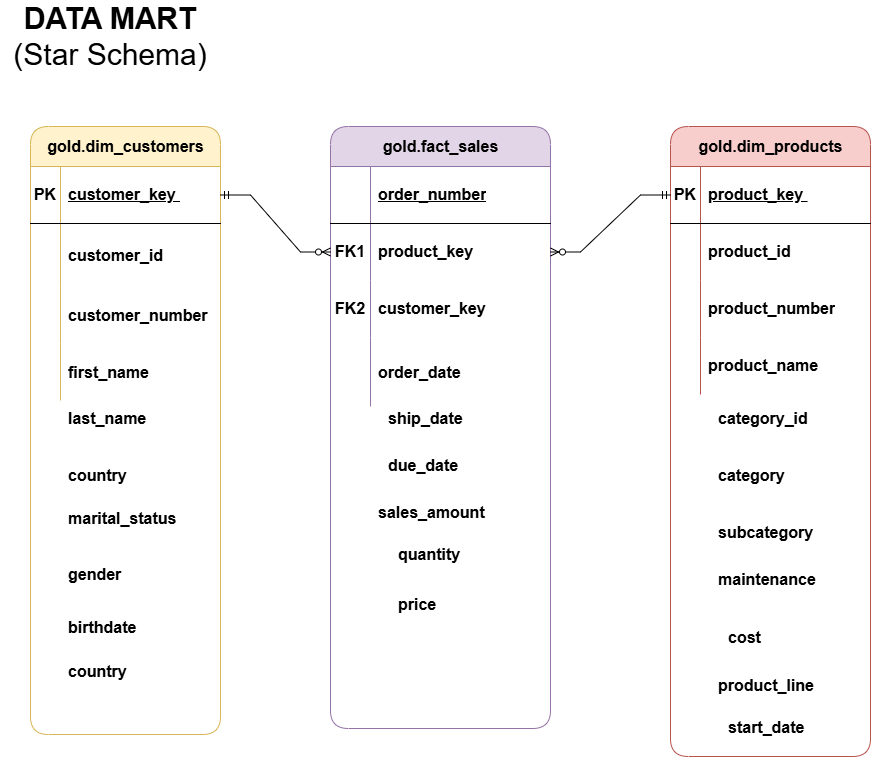

The diagram above was exported from draw.io. Its source (the exported page's mxGraphModel, read from the mxfile embedded in the PNG):
<mxGraphModel dx="1344" dy="3132" grid="1" gridSize="10" guides="1" tooltips="1" connect="1" arrows="1" fold="1" page="1" pageScale="1" pageWidth="1654" pageHeight="2336" math="0" shadow="0">
  <root>
    <mxCell id="0" />
    <mxCell id="1" parent="0" />
    <mxCell id="4NqKUeNgyeinn48iT4a2-11" parent="1" style="shape=table;startSize=40;container=1;collapsible=1;childLayout=tableLayout;fixedRows=1;rowLines=0;fontStyle=1;align=center;resizeLast=1;html=1;rounded=1;fillColor=#fff2cc;strokeColor=#d6b656;fontSize=16;" value="gold.dim_customers" vertex="1">
      <mxGeometry height="608" width="190" x="30" y="110" as="geometry" />
    </mxCell>
    <mxCell id="4NqKUeNgyeinn48iT4a2-12" parent="4NqKUeNgyeinn48iT4a2-11" style="shape=tableRow;horizontal=0;startSize=0;swimlaneHead=0;swimlaneBody=0;fillColor=none;collapsible=0;dropTarget=0;points=[[0,0.5],[1,0.5]];portConstraint=eastwest;top=0;left=0;right=0;bottom=1;fontSize=16;" value="" vertex="1">
      <mxGeometry height="57" width="190" y="40" as="geometry" />
    </mxCell>
    <mxCell id="4NqKUeNgyeinn48iT4a2-13" parent="4NqKUeNgyeinn48iT4a2-12" style="shape=partialRectangle;connectable=0;fillColor=none;top=0;left=0;bottom=0;right=0;fontStyle=1;overflow=hidden;whiteSpace=wrap;html=1;fontSize=16;" value="PK" vertex="1">
      <mxGeometry height="57" width="30" as="geometry">
        <mxRectangle height="57" width="30" as="alternateBounds" />
      </mxGeometry>
    </mxCell>
    <mxCell id="4NqKUeNgyeinn48iT4a2-14" parent="4NqKUeNgyeinn48iT4a2-12" style="shape=partialRectangle;connectable=0;fillColor=none;top=0;left=0;bottom=0;right=0;align=left;spacingLeft=6;fontStyle=5;overflow=hidden;whiteSpace=wrap;html=1;fontSize=16;" value="customer_key&amp;nbsp;" vertex="1">
      <mxGeometry height="57" width="160" x="30" as="geometry">
        <mxRectangle height="57" width="160" as="alternateBounds" />
      </mxGeometry>
    </mxCell>
    <mxCell id="4NqKUeNgyeinn48iT4a2-15" parent="4NqKUeNgyeinn48iT4a2-11" style="shape=tableRow;horizontal=0;startSize=0;swimlaneHead=0;swimlaneBody=0;fillColor=none;collapsible=0;dropTarget=0;points=[[0,0.5],[1,0.5]];portConstraint=eastwest;top=0;left=0;right=0;bottom=0;fontSize=16;fontStyle=1" value="" vertex="1">
      <mxGeometry height="63" width="190" y="97" as="geometry" />
    </mxCell>
    <mxCell id="4NqKUeNgyeinn48iT4a2-16" parent="4NqKUeNgyeinn48iT4a2-15" style="shape=partialRectangle;connectable=0;fillColor=none;top=0;left=0;bottom=0;right=0;editable=1;overflow=hidden;whiteSpace=wrap;html=1;fontSize=16;fontStyle=1" value="" vertex="1">
      <mxGeometry height="63" width="30" as="geometry">
        <mxRectangle height="63" width="30" as="alternateBounds" />
      </mxGeometry>
    </mxCell>
    <mxCell id="4NqKUeNgyeinn48iT4a2-17" parent="4NqKUeNgyeinn48iT4a2-15" style="shape=partialRectangle;connectable=0;fillColor=none;top=0;left=0;bottom=0;right=0;align=left;spacingLeft=6;overflow=hidden;whiteSpace=wrap;html=1;fontSize=16;fontStyle=1" value="customer_id" vertex="1">
      <mxGeometry height="63" width="160" x="30" as="geometry">
        <mxRectangle height="63" width="160" as="alternateBounds" />
      </mxGeometry>
    </mxCell>
    <mxCell id="4NqKUeNgyeinn48iT4a2-18" parent="4NqKUeNgyeinn48iT4a2-11" style="shape=tableRow;horizontal=0;startSize=0;swimlaneHead=0;swimlaneBody=0;fillColor=none;collapsible=0;dropTarget=0;points=[[0,0.5],[1,0.5]];portConstraint=eastwest;top=0;left=0;right=0;bottom=0;fontSize=16;fontStyle=1" value="" vertex="1">
      <mxGeometry height="57" width="190" y="160" as="geometry" />
    </mxCell>
    <mxCell id="4NqKUeNgyeinn48iT4a2-19" parent="4NqKUeNgyeinn48iT4a2-18" style="shape=partialRectangle;connectable=0;fillColor=none;top=0;left=0;bottom=0;right=0;editable=1;overflow=hidden;whiteSpace=wrap;html=1;fontSize=16;fontStyle=1" value="" vertex="1">
      <mxGeometry height="57" width="30" as="geometry">
        <mxRectangle height="57" width="30" as="alternateBounds" />
      </mxGeometry>
    </mxCell>
    <mxCell id="4NqKUeNgyeinn48iT4a2-20" parent="4NqKUeNgyeinn48iT4a2-18" style="shape=partialRectangle;connectable=0;fillColor=none;top=0;left=0;bottom=0;right=0;align=left;spacingLeft=6;overflow=hidden;whiteSpace=wrap;html=1;fontSize=16;fontStyle=1" value="customer_number" vertex="1">
      <mxGeometry height="57" width="160" x="30" as="geometry">
        <mxRectangle height="57" width="160" as="alternateBounds" />
      </mxGeometry>
    </mxCell>
    <mxCell id="4NqKUeNgyeinn48iT4a2-21" parent="4NqKUeNgyeinn48iT4a2-11" style="shape=tableRow;horizontal=0;startSize=0;swimlaneHead=0;swimlaneBody=0;fillColor=none;collapsible=0;dropTarget=0;points=[[0,0.5],[1,0.5]];portConstraint=eastwest;top=0;left=0;right=0;bottom=0;fontSize=16;fontStyle=1" value="" vertex="1">
      <mxGeometry height="57" width="190" y="217" as="geometry" />
    </mxCell>
    <mxCell id="4NqKUeNgyeinn48iT4a2-22" parent="4NqKUeNgyeinn48iT4a2-21" style="shape=partialRectangle;connectable=0;fillColor=none;top=0;left=0;bottom=0;right=0;editable=1;overflow=hidden;whiteSpace=wrap;html=1;fontSize=16;fontStyle=1" value="" vertex="1">
      <mxGeometry height="57" width="30" as="geometry">
        <mxRectangle height="57" width="30" as="alternateBounds" />
      </mxGeometry>
    </mxCell>
    <mxCell id="4NqKUeNgyeinn48iT4a2-23" parent="4NqKUeNgyeinn48iT4a2-21" style="shape=partialRectangle;connectable=0;fillColor=none;top=0;left=0;bottom=0;right=0;align=left;spacingLeft=6;overflow=hidden;whiteSpace=wrap;html=1;fontSize=16;fontStyle=1" value="first_name&amp;nbsp;" vertex="1">
      <mxGeometry height="57" width="160" x="30" as="geometry">
        <mxRectangle height="57" width="160" as="alternateBounds" />
      </mxGeometry>
    </mxCell>
    <mxCell id="4NqKUeNgyeinn48iT4a2-24" parent="1" style="text;html=1;whiteSpace=wrap;strokeColor=none;fillColor=none;align=center;verticalAlign=middle;rounded=0;" value="&lt;font style=&quot;font-size: 30px;&quot;&gt;&lt;b&gt;DATA MART&lt;/b&gt; (Star Schema)&lt;/font&gt;" vertex="1">
      <mxGeometry height="60" width="220" y="-10" as="geometry" />
    </mxCell>
    <mxCell id="4NqKUeNgyeinn48iT4a2-25" parent="1" style="shape=table;startSize=40;container=1;collapsible=1;childLayout=tableLayout;fixedRows=1;rowLines=0;fontStyle=1;align=center;resizeLast=1;html=1;rounded=1;fillColor=#f8cecc;strokeColor=#b85450;fontSize=16;" value="gold.dim_products" vertex="1">
      <mxGeometry height="630" width="200" x="670" y="110" as="geometry" />
    </mxCell>
    <mxCell id="4NqKUeNgyeinn48iT4a2-26" parent="4NqKUeNgyeinn48iT4a2-25" style="shape=tableRow;horizontal=0;startSize=0;swimlaneHead=0;swimlaneBody=0;fillColor=none;collapsible=0;dropTarget=0;points=[[0,0.5],[1,0.5]];portConstraint=eastwest;top=0;left=0;right=0;bottom=1;fontSize=16;" value="" vertex="1">
      <mxGeometry height="57" width="200" y="40" as="geometry" />
    </mxCell>
    <mxCell id="4NqKUeNgyeinn48iT4a2-27" parent="4NqKUeNgyeinn48iT4a2-26" style="shape=partialRectangle;connectable=0;fillColor=none;top=0;left=0;bottom=0;right=0;fontStyle=1;overflow=hidden;whiteSpace=wrap;html=1;fontSize=16;" value="PK" vertex="1">
      <mxGeometry height="57" width="30" as="geometry">
        <mxRectangle height="57" width="30" as="alternateBounds" />
      </mxGeometry>
    </mxCell>
    <mxCell id="4NqKUeNgyeinn48iT4a2-28" parent="4NqKUeNgyeinn48iT4a2-26" style="shape=partialRectangle;connectable=0;fillColor=none;top=0;left=0;bottom=0;right=0;align=left;spacingLeft=6;fontStyle=5;overflow=hidden;whiteSpace=wrap;html=1;fontSize=16;" value="product_key&amp;nbsp;" vertex="1">
      <mxGeometry height="57" width="170" x="30" as="geometry">
        <mxRectangle height="57" width="170" as="alternateBounds" />
      </mxGeometry>
    </mxCell>
    <mxCell id="4NqKUeNgyeinn48iT4a2-29" parent="4NqKUeNgyeinn48iT4a2-25" style="shape=tableRow;horizontal=0;startSize=0;swimlaneHead=0;swimlaneBody=0;fillColor=none;collapsible=0;dropTarget=0;points=[[0,0.5],[1,0.5]];portConstraint=eastwest;top=0;left=0;right=0;bottom=0;fontSize=16;fontStyle=1" value="" vertex="1">
      <mxGeometry height="57" width="200" y="97" as="geometry" />
    </mxCell>
    <mxCell id="4NqKUeNgyeinn48iT4a2-30" parent="4NqKUeNgyeinn48iT4a2-29" style="shape=partialRectangle;connectable=0;fillColor=none;top=0;left=0;bottom=0;right=0;editable=1;overflow=hidden;whiteSpace=wrap;html=1;fontSize=16;fontStyle=1" value="" vertex="1">
      <mxGeometry height="57" width="30" as="geometry">
        <mxRectangle height="57" width="30" as="alternateBounds" />
      </mxGeometry>
    </mxCell>
    <mxCell id="4NqKUeNgyeinn48iT4a2-31" parent="4NqKUeNgyeinn48iT4a2-29" style="shape=partialRectangle;connectable=0;fillColor=none;top=0;left=0;bottom=0;right=0;align=left;spacingLeft=6;overflow=hidden;whiteSpace=wrap;html=1;fontSize=16;fontStyle=1" value="product_id" vertex="1">
      <mxGeometry height="57" width="170" x="30" as="geometry">
        <mxRectangle height="57" width="170" as="alternateBounds" />
      </mxGeometry>
    </mxCell>
    <mxCell id="4NqKUeNgyeinn48iT4a2-32" parent="4NqKUeNgyeinn48iT4a2-25" style="shape=tableRow;horizontal=0;startSize=0;swimlaneHead=0;swimlaneBody=0;fillColor=none;collapsible=0;dropTarget=0;points=[[0,0.5],[1,0.5]];portConstraint=eastwest;top=0;left=0;right=0;bottom=0;fontSize=16;fontStyle=1" value="" vertex="1">
      <mxGeometry height="57" width="200" y="154" as="geometry" />
    </mxCell>
    <mxCell id="4NqKUeNgyeinn48iT4a2-33" parent="4NqKUeNgyeinn48iT4a2-32" style="shape=partialRectangle;connectable=0;fillColor=none;top=0;left=0;bottom=0;right=0;editable=1;overflow=hidden;whiteSpace=wrap;html=1;fontSize=16;fontStyle=1" value="" vertex="1">
      <mxGeometry height="57" width="30" as="geometry">
        <mxRectangle height="57" width="30" as="alternateBounds" />
      </mxGeometry>
    </mxCell>
    <mxCell id="4NqKUeNgyeinn48iT4a2-34" parent="4NqKUeNgyeinn48iT4a2-32" style="shape=partialRectangle;connectable=0;fillColor=none;top=0;left=0;bottom=0;right=0;align=left;spacingLeft=6;overflow=hidden;whiteSpace=wrap;html=1;fontSize=16;fontStyle=1" value="product_number" vertex="1">
      <mxGeometry height="57" width="170" x="30" as="geometry">
        <mxRectangle height="57" width="170" as="alternateBounds" />
      </mxGeometry>
    </mxCell>
    <mxCell id="4NqKUeNgyeinn48iT4a2-35" parent="4NqKUeNgyeinn48iT4a2-25" style="shape=tableRow;horizontal=0;startSize=0;swimlaneHead=0;swimlaneBody=0;fillColor=none;collapsible=0;dropTarget=0;points=[[0,0.5],[1,0.5]];portConstraint=eastwest;top=0;left=0;right=0;bottom=0;fontSize=16;fontStyle=1" value="" vertex="1">
      <mxGeometry height="57" width="200" y="211" as="geometry" />
    </mxCell>
    <mxCell id="4NqKUeNgyeinn48iT4a2-36" parent="4NqKUeNgyeinn48iT4a2-35" style="shape=partialRectangle;connectable=0;fillColor=none;top=0;left=0;bottom=0;right=0;editable=1;overflow=hidden;whiteSpace=wrap;html=1;fontSize=16;fontStyle=1" value="" vertex="1">
      <mxGeometry height="57" width="30" as="geometry">
        <mxRectangle height="57" width="30" as="alternateBounds" />
      </mxGeometry>
    </mxCell>
    <mxCell id="4NqKUeNgyeinn48iT4a2-37" parent="4NqKUeNgyeinn48iT4a2-35" style="shape=partialRectangle;connectable=0;fillColor=none;top=0;left=0;bottom=0;right=0;align=left;spacingLeft=6;overflow=hidden;whiteSpace=wrap;html=1;fontSize=16;fontStyle=1" value="product_name&amp;nbsp;" vertex="1">
      <mxGeometry height="57" width="170" x="30" as="geometry">
        <mxRectangle height="57" width="170" as="alternateBounds" />
      </mxGeometry>
    </mxCell>
    <mxCell id="M3WNqjfAGUIOGs8FYYgt-1" parent="1" style="shape=table;startSize=40;container=1;collapsible=1;childLayout=tableLayout;fixedRows=1;rowLines=0;fontStyle=1;align=center;resizeLast=1;html=1;rounded=1;fillColor=#e1d5e7;strokeColor=#9673a6;fontSize=16;" value="gold.fact_sales" vertex="1">
      <mxGeometry height="601.9999999999995" width="219.99999999999977" x="330" y="110" as="geometry" />
    </mxCell>
    <mxCell id="M3WNqjfAGUIOGs8FYYgt-2" parent="M3WNqjfAGUIOGs8FYYgt-1" style="shape=tableRow;horizontal=0;startSize=0;swimlaneHead=0;swimlaneBody=0;fillColor=none;collapsible=0;dropTarget=0;points=[[0,0.5],[1,0.5]];portConstraint=eastwest;top=0;left=0;right=0;bottom=1;fontSize=16;" value="" vertex="1">
      <mxGeometry height="57" width="219.99999999999977" y="40" as="geometry" />
    </mxCell>
    <mxCell id="M3WNqjfAGUIOGs8FYYgt-3" parent="M3WNqjfAGUIOGs8FYYgt-2" style="shape=partialRectangle;connectable=0;fillColor=none;top=0;left=0;bottom=0;right=0;fontStyle=1;overflow=hidden;whiteSpace=wrap;html=1;fontSize=16;" value="" vertex="1">
      <mxGeometry height="57" width="40" as="geometry">
        <mxRectangle height="57" width="40" as="alternateBounds" />
      </mxGeometry>
    </mxCell>
    <mxCell id="M3WNqjfAGUIOGs8FYYgt-4" parent="M3WNqjfAGUIOGs8FYYgt-2" style="shape=partialRectangle;connectable=0;fillColor=none;top=0;left=0;bottom=0;right=0;align=left;spacingLeft=6;fontStyle=5;overflow=hidden;whiteSpace=wrap;html=1;fontSize=16;" value="order_number" vertex="1">
      <mxGeometry height="57" width="179.99999999999977" x="40" as="geometry">
        <mxRectangle height="57" width="179.99999999999977" as="alternateBounds" />
      </mxGeometry>
    </mxCell>
    <mxCell id="M3WNqjfAGUIOGs8FYYgt-5" parent="M3WNqjfAGUIOGs8FYYgt-1" style="shape=tableRow;horizontal=0;startSize=0;swimlaneHead=0;swimlaneBody=0;fillColor=none;collapsible=0;dropTarget=0;points=[[0,0.5],[1,0.5]];portConstraint=eastwest;top=0;left=0;right=0;bottom=0;fontSize=16;fontStyle=1" value="" vertex="1">
      <mxGeometry height="57" width="219.99999999999977" y="97" as="geometry" />
    </mxCell>
    <mxCell id="M3WNqjfAGUIOGs8FYYgt-6" parent="M3WNqjfAGUIOGs8FYYgt-5" style="shape=partialRectangle;connectable=0;fillColor=none;top=0;left=0;bottom=0;right=0;editable=1;overflow=hidden;whiteSpace=wrap;html=1;fontSize=16;fontStyle=1" value="&lt;span&gt;FK1&lt;/span&gt;" vertex="1">
      <mxGeometry height="57" width="40" as="geometry">
        <mxRectangle height="57" width="40" as="alternateBounds" />
      </mxGeometry>
    </mxCell>
    <mxCell id="M3WNqjfAGUIOGs8FYYgt-7" parent="M3WNqjfAGUIOGs8FYYgt-5" style="shape=partialRectangle;connectable=0;fillColor=none;top=0;left=0;bottom=0;right=0;align=left;spacingLeft=6;overflow=hidden;whiteSpace=wrap;html=1;fontSize=16;fontStyle=1" value="product_key&amp;nbsp;" vertex="1">
      <mxGeometry height="57" width="179.99999999999977" x="40" as="geometry">
        <mxRectangle height="57" width="179.99999999999977" as="alternateBounds" />
      </mxGeometry>
    </mxCell>
    <mxCell id="M3WNqjfAGUIOGs8FYYgt-8" parent="M3WNqjfAGUIOGs8FYYgt-1" style="shape=tableRow;horizontal=0;startSize=0;swimlaneHead=0;swimlaneBody=0;fillColor=none;collapsible=0;dropTarget=0;points=[[0,0.5],[1,0.5]];portConstraint=eastwest;top=0;left=0;right=0;bottom=0;fontSize=16;fontStyle=1" value="" vertex="1">
      <mxGeometry height="57" width="219.99999999999977" y="154" as="geometry" />
    </mxCell>
    <mxCell id="M3WNqjfAGUIOGs8FYYgt-9" parent="M3WNqjfAGUIOGs8FYYgt-8" style="shape=partialRectangle;connectable=0;fillColor=none;top=0;left=0;bottom=0;right=0;editable=1;overflow=hidden;whiteSpace=wrap;html=1;fontSize=16;fontStyle=1" value="&lt;span&gt;FK2&lt;/span&gt;" vertex="1">
      <mxGeometry height="57" width="40" as="geometry">
        <mxRectangle height="57" width="40" as="alternateBounds" />
      </mxGeometry>
    </mxCell>
    <mxCell id="M3WNqjfAGUIOGs8FYYgt-10" parent="M3WNqjfAGUIOGs8FYYgt-8" style="shape=partialRectangle;connectable=0;fillColor=none;top=0;left=0;bottom=0;right=0;align=left;spacingLeft=6;overflow=hidden;whiteSpace=wrap;html=1;fontSize=16;fontStyle=1" value="customer_key" vertex="1">
      <mxGeometry height="57" width="179.99999999999977" x="40" as="geometry">
        <mxRectangle height="57" width="179.99999999999977" as="alternateBounds" />
      </mxGeometry>
    </mxCell>
    <mxCell id="M3WNqjfAGUIOGs8FYYgt-11" parent="M3WNqjfAGUIOGs8FYYgt-1" style="shape=tableRow;horizontal=0;startSize=0;swimlaneHead=0;swimlaneBody=0;fillColor=none;collapsible=0;dropTarget=0;points=[[0,0.5],[1,0.5]];portConstraint=eastwest;top=0;left=0;right=0;bottom=0;fontSize=16;fontStyle=1" value="" vertex="1">
      <mxGeometry height="69" width="219.99999999999977" y="211" as="geometry" />
    </mxCell>
    <mxCell id="M3WNqjfAGUIOGs8FYYgt-12" parent="M3WNqjfAGUIOGs8FYYgt-11" style="shape=partialRectangle;connectable=0;fillColor=none;top=0;left=0;bottom=0;right=0;editable=1;overflow=hidden;whiteSpace=wrap;html=1;fontSize=16;fontStyle=1" value="" vertex="1">
      <mxGeometry height="69" width="40" as="geometry">
        <mxRectangle height="69" width="40" as="alternateBounds" />
      </mxGeometry>
    </mxCell>
    <mxCell id="M3WNqjfAGUIOGs8FYYgt-13" parent="M3WNqjfAGUIOGs8FYYgt-11" style="shape=partialRectangle;connectable=0;fillColor=none;top=0;left=0;bottom=0;right=0;align=left;spacingLeft=6;overflow=hidden;whiteSpace=wrap;html=1;fontSize=16;fontStyle=1" value="order_date&amp;nbsp;" vertex="1">
      <mxGeometry height="69" width="179.99999999999977" x="40" as="geometry">
        <mxRectangle height="69" width="179.99999999999977" as="alternateBounds" />
      </mxGeometry>
    </mxCell>
    <mxCell id="M3WNqjfAGUIOGs8FYYgt-14" parent="1" style="shape=partialRectangle;connectable=0;fillColor=none;top=0;left=0;bottom=0;right=0;align=left;spacingLeft=6;overflow=hidden;whiteSpace=wrap;html=1;fontSize=16;fontStyle=1" value="ship_date&amp;nbsp;" vertex="1">
      <mxGeometry height="57" width="150" x="380" y="373" as="geometry">
        <mxRectangle height="57" width="150" as="alternateBounds" />
      </mxGeometry>
    </mxCell>
    <mxCell id="M3WNqjfAGUIOGs8FYYgt-15" parent="1" style="shape=partialRectangle;connectable=0;fillColor=none;top=0;left=0;bottom=0;right=0;align=left;spacingLeft=6;overflow=hidden;whiteSpace=wrap;html=1;fontSize=16;fontStyle=1" value="due_date&amp;nbsp;" vertex="1">
      <mxGeometry height="57" width="150" x="380" y="420" as="geometry">
        <mxRectangle height="57" width="150" as="alternateBounds" />
      </mxGeometry>
    </mxCell>
    <mxCell id="M3WNqjfAGUIOGs8FYYgt-16" parent="1" style="shape=partialRectangle;connectable=0;fillColor=none;top=0;left=0;bottom=0;right=0;align=left;spacingLeft=6;overflow=hidden;whiteSpace=wrap;html=1;fontSize=16;fontStyle=1" value="sales_amount&amp;nbsp;" vertex="1">
      <mxGeometry height="57" width="150" x="370" y="467" as="geometry">
        <mxRectangle height="57" width="150" as="alternateBounds" />
      </mxGeometry>
    </mxCell>
    <mxCell id="M3WNqjfAGUIOGs8FYYgt-17" parent="1" style="shape=partialRectangle;connectable=0;fillColor=none;top=0;left=0;bottom=0;right=0;align=left;spacingLeft=6;overflow=hidden;whiteSpace=wrap;html=1;fontSize=16;fontStyle=1" value="quantity&amp;nbsp;" vertex="1">
      <mxGeometry height="57" width="150" x="390" y="510" as="geometry">
        <mxRectangle height="57" width="150" as="alternateBounds" />
      </mxGeometry>
    </mxCell>
    <mxCell id="M3WNqjfAGUIOGs8FYYgt-18" parent="1" style="shape=partialRectangle;connectable=0;fillColor=none;top=0;left=0;bottom=0;right=0;align=left;spacingLeft=6;overflow=hidden;whiteSpace=wrap;html=1;fontSize=16;fontStyle=1" value="price&amp;nbsp;" vertex="1">
      <mxGeometry height="57" width="150" x="390" y="560" as="geometry">
        <mxRectangle height="57" width="150" as="alternateBounds" />
      </mxGeometry>
    </mxCell>
    <mxCell id="M3WNqjfAGUIOGs8FYYgt-19" parent="1" style="shape=partialRectangle;connectable=0;fillColor=none;top=0;left=0;bottom=0;right=0;align=left;spacingLeft=6;overflow=hidden;whiteSpace=wrap;html=1;fontSize=16;fontStyle=1" value="category_id&amp;nbsp;" vertex="1">
      <mxGeometry height="57" width="150" x="710" y="373" as="geometry">
        <mxRectangle height="57" width="150" as="alternateBounds" />
      </mxGeometry>
    </mxCell>
    <mxCell id="M3WNqjfAGUIOGs8FYYgt-20" parent="1" style="shape=partialRectangle;connectable=0;fillColor=none;top=0;left=0;bottom=0;right=0;align=left;spacingLeft=6;overflow=hidden;whiteSpace=wrap;html=1;fontSize=16;fontStyle=1" value="category" vertex="1">
      <mxGeometry height="57" width="150" x="710" y="430" as="geometry">
        <mxRectangle height="57" width="150" as="alternateBounds" />
      </mxGeometry>
    </mxCell>
    <mxCell id="M3WNqjfAGUIOGs8FYYgt-21" parent="1" style="shape=partialRectangle;connectable=0;fillColor=none;top=0;left=0;bottom=0;right=0;align=left;spacingLeft=6;overflow=hidden;whiteSpace=wrap;html=1;fontSize=16;fontStyle=1" value="subcategory&amp;nbsp;" vertex="1">
      <mxGeometry height="57" width="150" x="710" y="487" as="geometry">
        <mxRectangle height="57" width="150" as="alternateBounds" />
      </mxGeometry>
    </mxCell>
    <mxCell id="M3WNqjfAGUIOGs8FYYgt-22" parent="1" style="shape=partialRectangle;connectable=0;fillColor=none;top=0;left=0;bottom=0;right=0;align=left;spacingLeft=6;overflow=hidden;whiteSpace=wrap;html=1;fontSize=16;fontStyle=1" value="maintenance&amp;nbsp;" vertex="1">
      <mxGeometry height="57" width="150" x="710" y="535" as="geometry">
        <mxRectangle height="57" width="150" as="alternateBounds" />
      </mxGeometry>
    </mxCell>
    <mxCell id="M3WNqjfAGUIOGs8FYYgt-23" parent="1" style="shape=partialRectangle;connectable=0;fillColor=none;top=0;left=0;bottom=0;right=0;align=left;spacingLeft=6;overflow=hidden;whiteSpace=wrap;html=1;fontSize=16;fontStyle=1" value="cost&amp;nbsp;" vertex="1">
      <mxGeometry height="57" width="150" x="720" y="592" as="geometry">
        <mxRectangle height="57" width="150" as="alternateBounds" />
      </mxGeometry>
    </mxCell>
    <mxCell id="M3WNqjfAGUIOGs8FYYgt-24" parent="1" style="shape=partialRectangle;connectable=0;fillColor=none;top=0;left=0;bottom=0;right=0;align=left;spacingLeft=6;overflow=hidden;whiteSpace=wrap;html=1;fontSize=16;fontStyle=1" value="product_line&amp;nbsp;" vertex="1">
      <mxGeometry height="57" width="150" x="710" y="640" as="geometry">
        <mxRectangle height="57" width="150" as="alternateBounds" />
      </mxGeometry>
    </mxCell>
    <mxCell id="M3WNqjfAGUIOGs8FYYgt-25" parent="1" style="shape=partialRectangle;connectable=0;fillColor=none;top=0;left=0;bottom=0;right=0;align=left;spacingLeft=6;overflow=hidden;whiteSpace=wrap;html=1;fontSize=16;fontStyle=1" value="start_date&amp;nbsp;" vertex="1">
      <mxGeometry height="57" width="150" x="720" y="683" as="geometry">
        <mxRectangle height="57" width="150" as="alternateBounds" />
      </mxGeometry>
    </mxCell>
    <mxCell id="M3WNqjfAGUIOGs8FYYgt-26" parent="1" style="shape=partialRectangle;connectable=0;fillColor=none;top=0;left=0;bottom=0;right=0;align=left;spacingLeft=6;overflow=hidden;whiteSpace=wrap;html=1;fontSize=16;fontStyle=1" value="last_name&amp;nbsp;" vertex="1">
      <mxGeometry height="57" width="150" x="60" y="373" as="geometry">
        <mxRectangle height="57" width="150" as="alternateBounds" />
      </mxGeometry>
    </mxCell>
    <mxCell id="M3WNqjfAGUIOGs8FYYgt-27" parent="1" style="shape=partialRectangle;connectable=0;fillColor=none;top=0;left=0;bottom=0;right=0;align=left;spacingLeft=6;overflow=hidden;whiteSpace=wrap;html=1;fontSize=16;fontStyle=1" value="country&amp;nbsp;" vertex="1">
      <mxGeometry height="57" width="150" x="60" y="430" as="geometry">
        <mxRectangle height="57" width="150" as="alternateBounds" />
      </mxGeometry>
    </mxCell>
    <mxCell id="M3WNqjfAGUIOGs8FYYgt-28" parent="1" style="shape=partialRectangle;connectable=0;fillColor=none;top=0;left=0;bottom=0;right=0;align=left;spacingLeft=6;overflow=hidden;whiteSpace=wrap;html=1;fontSize=16;fontStyle=1" value="marital_status" vertex="1">
      <mxGeometry height="57" width="150" x="60" y="473" as="geometry">
        <mxRectangle height="57" width="150" as="alternateBounds" />
      </mxGeometry>
    </mxCell>
    <mxCell id="M3WNqjfAGUIOGs8FYYgt-29" parent="1" style="shape=partialRectangle;connectable=0;fillColor=none;top=0;left=0;bottom=0;right=0;align=left;spacingLeft=6;overflow=hidden;whiteSpace=wrap;html=1;fontSize=16;fontStyle=1" value="gender&amp;nbsp;" vertex="1">
      <mxGeometry height="57" width="150" x="60" y="530" as="geometry">
        <mxRectangle height="57" width="150" as="alternateBounds" />
      </mxGeometry>
    </mxCell>
    <mxCell id="M3WNqjfAGUIOGs8FYYgt-30" parent="1" style="shape=partialRectangle;connectable=0;fillColor=none;top=0;left=0;bottom=0;right=0;align=left;spacingLeft=6;overflow=hidden;whiteSpace=wrap;html=1;fontSize=16;fontStyle=1" value="birthdate&amp;nbsp;" vertex="1">
      <mxGeometry height="57" width="150" x="60" y="583" as="geometry">
        <mxRectangle height="57" width="150" as="alternateBounds" />
      </mxGeometry>
    </mxCell>
    <mxCell id="M3WNqjfAGUIOGs8FYYgt-31" parent="1" style="shape=partialRectangle;connectable=0;fillColor=none;top=0;left=0;bottom=0;right=0;align=left;spacingLeft=6;overflow=hidden;whiteSpace=wrap;html=1;fontSize=16;fontStyle=1" value="country&amp;nbsp;" vertex="1">
      <mxGeometry height="57" width="150" x="60" y="626" as="geometry">
        <mxRectangle height="57" width="150" as="alternateBounds" />
      </mxGeometry>
    </mxCell>
    <mxCell id="M3WNqjfAGUIOGs8FYYgt-34" edge="1" parent="1" source="4NqKUeNgyeinn48iT4a2-12" style="edgeStyle=entityRelationEdgeStyle;fontSize=12;html=1;endArrow=ERzeroToMany;startArrow=ERmandOne;rounded=0;entryX=0;entryY=0.5;entryDx=0;entryDy=0;exitX=1;exitY=0.5;exitDx=0;exitDy=0;" target="M3WNqjfAGUIOGs8FYYgt-5" value="">
      <mxGeometry height="100" relative="1" width="100" as="geometry">
        <mxPoint x="200" y="262" as="sourcePoint" />
        <mxPoint x="300" y="162" as="targetPoint" />
      </mxGeometry>
    </mxCell>
    <mxCell id="M3WNqjfAGUIOGs8FYYgt-36" edge="1" parent="1" source="4NqKUeNgyeinn48iT4a2-26" style="edgeStyle=entityRelationEdgeStyle;fontSize=12;html=1;endArrow=ERzeroToMany;startArrow=ERmandOne;rounded=0;exitX=0;exitY=0.5;exitDx=0;exitDy=0;" target="M3WNqjfAGUIOGs8FYYgt-5" value="">
      <mxGeometry height="100" relative="1" width="100" as="geometry">
        <mxPoint x="600" y="190" as="sourcePoint" />
        <mxPoint x="610" y="360" as="targetPoint" />
      </mxGeometry>
    </mxCell>
  </root>
</mxGraphModel>